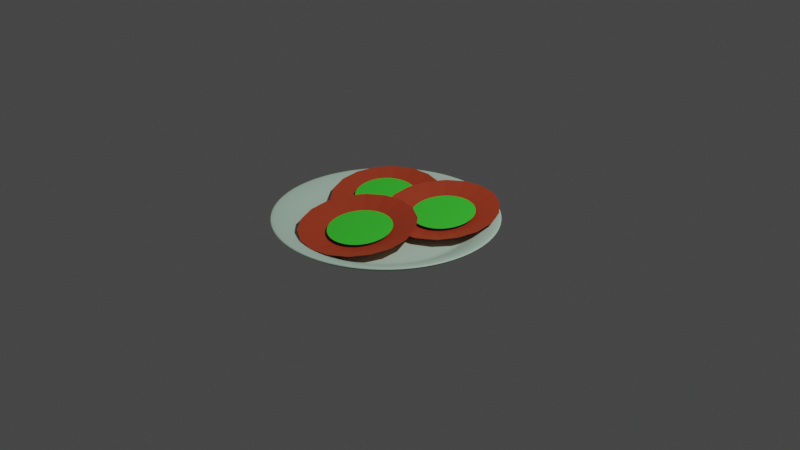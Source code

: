 # Source: KUE_APE.blend  (saved by Blender 2.92.15; exported with 4.5.12 LTS)
import bpy
from mathutils import Matrix  # noqa: F401  (used for matrix-valued properties, if any)

bpy.ops.wm.read_factory_settings(use_empty=True)
scene = bpy.context.scene
scene.name = 'Scene'

# ---- collections
col_collection = bpy.data.collections.new('Collection'); scene.collection.children.link(col_collection)

# ---- materials (node trees are filled in below, after node groups)
mat_material_003 = bpy.data.materials.new('Material.003')
mat_material_003.use_transparent_shadow = False
mat_material_001 = bpy.data.materials.new('Material.001')
mat_material_001.use_transparent_shadow = False
mat_material_002 = bpy.data.materials.new('Material.002')
mat_material_002.use_transparent_shadow = False

# ---- material node trees
mat_material_003.use_nodes = True; mat_material_003.node_tree.nodes.clear()
_N = mat_material_003.node_tree.nodes; _L = mat_material_003.node_tree.links
n0 = _N.new('ShaderNodeBsdfPrincipled'); n0.name = 'Principled BSDF'; n0.location = (10, 300)
n0.distribution = 'GGX'
n0.subsurface_method = 'BURLEY'
n0.inputs[0].default_value = (0.5712, 0.8, 0.6541, 1.0)
n0.inputs[3].default_value = 1.45
n0.inputs[27].default_value = (0.0, 0.0, 0.0, 1.0)
n0.inputs[28].default_value = 1.0
n1 = _N.new('ShaderNodeOutputMaterial'); n1.name = 'Material Output'; n1.location = (300, 300)
_L.new(n0.outputs[0], n1.inputs[0])
n1.is_active_output = True
mat_material_001.use_nodes = True; mat_material_001.node_tree.nodes.clear()
_N = mat_material_001.node_tree.nodes; _L = mat_material_001.node_tree.links
n0 = _N.new('ShaderNodeOutputMaterial'); n0.name = 'Material Output'; n0.location = (300, 300)
n1 = _N.new('ShaderNodeBsdfPrincipled'); n1.name = 'Principled BSDF'; n1.location = (10, 300)
n1.distribution = 'GGX'
n1.subsurface_method = 'BURLEY'
n1.inputs[0].default_value = (0.4817, 0.05662, 0.01914, 1.0)
n1.inputs[3].default_value = 1.45
n1.inputs[27].default_value = (0.0, 0.0, 0.0, 1.0)
n1.inputs[28].default_value = 1.0
_L.new(n1.outputs[0], n0.inputs[0])
n0.is_active_output = True
mat_material_002.use_nodes = True; mat_material_002.node_tree.nodes.clear()
_N = mat_material_002.node_tree.nodes; _L = mat_material_002.node_tree.links
n0 = _N.new('ShaderNodeBsdfPrincipled'); n0.name = 'Principled BSDF'; n0.location = (10, 300)
n0.distribution = 'GGX'
n0.subsurface_method = 'BURLEY'
n0.inputs[0].default_value = (0.05902, 0.8, 0.04352, 1.0)
n0.inputs[3].default_value = 1.45
n0.inputs[27].default_value = (0.0, 0.0, 0.0, 1.0)
n0.inputs[28].default_value = 1.0
n1 = _N.new('ShaderNodeOutputMaterial'); n1.name = 'Material Output'; n1.location = (300, 300)
_L.new(n0.outputs[0], n1.inputs[0])
n1.is_active_output = True

# ---- world
world_world = bpy.data.worlds.new('World'); scene.world = world_world
world_world.use_nodes = True; world_world.node_tree.nodes.clear()
_N = world_world.node_tree.nodes; _L = world_world.node_tree.links
n0 = _N.new('ShaderNodeOutputWorld'); n0.name = 'World Output'; n0.location = (300, 300)
n1 = _N.new('ShaderNodeBackground'); n1.name = 'Background'; n1.location = (10, 300)
n1.inputs[0].default_value = (0.05088, 0.05088, 0.05088, 1.0)
_L.new(n1.outputs[0], n0.inputs[0])
n0.is_active_output = True
world_world.color = (0.05088, 0.05088, 0.05088)
world_world.use_sun_shadow = False
world_world.sun_shadow_jitter_overblur = 0.0

# ---- cameras
cam_camera = bpy.data.cameras.new('Camera')
cam_camera.clip_end = 100.0
cam_camera.ortho_scale = 7.314

# ---- lights
light_light = bpy.data.lights.new('Light', 'POINT')
light_light.transmission_factor = 0.0
light_light.energy = 1000.0
light_light.shadow_soft_size = 0.1
light_light.shadow_maximum_resolution = 0.006
light_light.use_absolute_resolution = True

# ---- meshes
me_cylinder = bpy.data.meshes.new('Cylinder')
me_cylinder.from_pydata([(-1.327e-08, 0.8459, -1.0), (0.0, 1.0, 1.0), (0.2893, 0.7949, -1.0), (0.342, 0.9397, 1.0), (0.5437, 0.648, -1.0), (0.6428, 0.766, 1.0), (0.7326, 0.4229, -1.0), (0.866, 0.5, 1.0), (0.833, 0.1469, -1.0), (0.9848, 0.1736, 1.0), (0.833, -0.1469, -1.0), (0.9848, -0.1736, 1.0), (0.7326, -0.4229, -1.0), (0.866, -0.5, 1.0), (0.5437, -0.648, -1.0), (0.6428, -0.766, 1.0), (0.2893, -0.7949, -1.0), (0.342, -0.9397, 1.0), (1.145e-07, -0.8459, -1.0), (1.51e-07, -1.0, 1.0), (-0.2893, -0.7949, -1.0), (-0.342, -0.9397, 1.0), (-0.5437, -0.648, -1.0), (-0.6428, -0.766, 1.0), (-0.7326, -0.4229, -1.0), (-0.866, -0.5, 1.0), (-0.833, -0.1469, -1.0), (-0.9848, -0.1736, 1.0), (-0.833, 0.1469, -1.0), (-0.9848, 0.1736, 1.0), (-0.7326, 0.4229, -1.0), (-0.866, 0.5, 1.0), (-0.5437, 0.648, -1.0), (-0.6428, 0.766, 1.0), (-0.2893, 0.7949, -1.0), (-0.342, 0.9397, 1.0), (0.342, 0.9397, 2.774), (-1.397e-10, 1.0, 2.774), (0.6428, 0.766, 2.774), (0.866, 0.5, 2.774), (0.9848, 0.1736, 2.774), (0.9848, -0.1736, 2.774), (0.866, -0.5, 2.774), (0.6428, -0.766, 2.774), (0.342, -0.9397, 2.774), (1.509e-07, -1.0, 2.774), (-0.342, -0.9397, 2.774), (-0.6428, -0.766, 2.774), (-0.866, -0.5, 2.774), (-0.9848, -0.1736, 2.774), (-0.9848, 0.1736, 2.774), (-0.866, 0.5, 2.774), (-0.6428, 0.766, 2.774), (-0.342, 0.9397, 2.774), (0.2936, 0.8067, 0.6439), (-1.23e-08, 0.8585, 0.6439), (0.5518, 0.6577, 0.6439), (0.7435, 0.4293, 0.6439), (0.8455, 0.1491, 0.6439), (0.8455, -0.1491, 0.6439), (0.7435, -0.4293, 0.6439), (0.5518, -0.6577, 0.6439), (0.2936, -0.8067, 0.6439), (1.173e-07, -0.8585, 0.6439), (-0.2936, -0.8067, 0.6439), (-0.5518, -0.6577, 0.6439), (-0.7435, -0.4293, 0.6439), (-0.8455, -0.1491, 0.6439), (-0.8455, 0.1491, 0.6439), (-0.7435, 0.4293, 0.6439), (-0.5518, 0.6577, 0.6439), (-0.2936, 0.8067, 0.6439), (0.4052, 1.113, 3.362), (1.613e-08, 1.185, 3.362), (0.7615, 0.9076, 3.362), (1.026, 0.5924, 3.362), (1.167, 0.2057, 3.362), (1.167, -0.2057, 3.362), (1.026, -0.5924, 3.362), (0.7615, -0.9076, 3.362), (0.4052, -1.113, 3.362), (1.95e-07, -1.185, 3.362), (-0.4052, -1.113, 3.362), (-0.7615, -0.9076, 3.362), (-1.026, -0.5924, 3.362), (-1.167, -0.2057, 3.362), (-1.167, 0.2057, 3.362), (-1.026, 0.5924, 3.362), (-0.7616, 0.9076, 3.362), (-0.4052, 1.113, 3.362), (0.4052, 1.113, 4.296), (1.597e-08, 1.185, 4.296), (0.7615, 0.9076, 4.296), (1.026, 0.5924, 4.296), (1.167, 0.2057, 4.296), (1.167, -0.2057, 4.296), (1.026, -0.5924, 4.296), (0.7615, -0.9076, 4.296), (0.4052, -1.113, 4.296), (1.949e-07, -1.185, 4.296), (-0.4052, -1.113, 4.296), (-0.7615, -0.9076, 4.296), (-1.026, -0.5924, 4.296), (-1.167, -0.2057, 4.296), (-1.167, 0.2057, 4.296), (-1.026, 0.5924, 4.296), (-0.7616, 0.9076, 4.296), (-0.4052, 1.113, 4.296), (-2.005e-08, 0.7073, -1.0), (0.2419, 0.6646, -1.0), (0.4546, 0.5418, -1.0), (0.6125, 0.3536, -1.0), (0.6965, 0.1228, -1.0), (0.6965, -0.1228, -1.0), (0.6125, -0.3536, -1.0), (0.4546, -0.5418, -1.0), (0.2419, -0.6646, -1.0), (8.675e-08, -0.7073, -1.0), (-0.2419, -0.6646, -1.0), (-0.4546, -0.5418, -1.0), (-0.6125, -0.3536, -1.0), (-0.6965, -0.1228, -1.0), (-0.6965, 0.1228, -1.0), (-0.6125, 0.3536, -1.0), (-0.4546, 0.5418, -1.0), (-0.2419, 0.6646, -1.0), (0.2649, 0.7278, 0.6439), (-1.855e-08, 0.7745, 0.6439), (0.4979, 0.5933, 0.6439), (0.6708, 0.3873, 0.6439), (0.7628, 0.1345, 0.6439), (0.7628, -0.1345, 0.6439), (0.6708, -0.3873, 0.6439), (0.4979, -0.5933, 0.6439), (0.2649, -0.7278, 0.6439), (9.841e-08, -0.7745, 0.6439), (-0.2649, -0.7278, 0.6439), (-0.4979, -0.5933, 0.6439), (-0.6708, -0.3873, 0.6439), (-0.7628, -0.1345, 0.6439), (-0.7628, 0.1345, 0.6439), (-0.6708, 0.3873, 0.6439), (-0.4979, 0.5933, 0.6439), (-0.2649, 0.7278, 0.6439)], [], [(0, 1, 3, 2), (2, 3, 5, 4), (4, 5, 7, 6), (6, 7, 9, 8), (8, 9, 11, 10), (10, 11, 13, 12), (12, 13, 15, 14), (14, 15, 17, 16), (16, 17, 19, 18), (18, 19, 21, 20), (20, 21, 23, 22), (22, 23, 25, 24), (24, 25, 27, 26), (26, 27, 29, 28), (28, 29, 31, 30), (30, 31, 33, 32), (11, 9, 76, 77), (32, 33, 35, 34), (34, 35, 1, 0), (4, 6, 111, 110), (42, 41, 59, 60), (37, 36, 90, 91), (49, 50, 104, 103), (1, 35, 89, 73), (19, 17, 80, 81), (48, 49, 103, 102), (47, 48, 102, 101), (27, 25, 84, 85), (9, 7, 75, 76), (46, 47, 101, 100), (35, 33, 88, 89), (17, 15, 79, 80), (45, 46, 100, 99), (44, 45, 99, 98), (25, 23, 83, 84), (7, 5, 74, 75), (43, 44, 98, 97), (33, 31, 87, 88), (61, 60, 132, 133), (50, 49, 67, 68), (43, 42, 60, 61), (51, 50, 68, 69), (44, 43, 61, 62), (36, 37, 55, 54), (52, 51, 69, 70), (45, 44, 62, 63), (38, 36, 54, 56), (53, 52, 70, 71), (46, 45, 63, 64), (39, 38, 56, 57), (37, 53, 71, 55), (47, 46, 64, 65), (40, 39, 57, 58), (48, 47, 65, 66), (41, 40, 58, 59), (49, 48, 66, 67), (87, 86, 104, 105), (75, 74, 92, 93), (80, 79, 97, 98), (72, 73, 91, 90), (85, 84, 102, 103), (73, 89, 107, 91), (78, 77, 95, 96), (83, 82, 100, 101), (88, 87, 105, 106), (76, 75, 93, 94), (81, 80, 98, 99), (86, 85, 103, 104), (74, 72, 90, 92), (79, 78, 96, 97), (84, 83, 101, 102), (89, 88, 106, 107), (77, 76, 94, 95), (82, 81, 99, 100), (29, 27, 85, 86), (50, 51, 105, 104), (3, 1, 73, 72), (36, 38, 92, 90), (51, 52, 106, 105), (21, 19, 81, 82), (38, 39, 93, 92), (52, 53, 107, 106), (39, 40, 94, 93), (13, 11, 77, 78), (31, 29, 86, 87), (53, 37, 91, 107), (40, 41, 95, 94), (5, 3, 72, 74), (23, 21, 82, 83), (41, 42, 96, 95), (42, 43, 97, 96), (15, 13, 78, 79), (108, 109, 110, 111, 112, 113, 114, 115, 116, 117, 118, 119, 120, 121, 122, 123, 124, 125), (14, 16, 116, 115), (0, 2, 109, 108), (24, 26, 121, 120), (34, 0, 108, 125), (10, 12, 114, 113), (20, 22, 119, 118), (30, 32, 124, 123), (6, 8, 112, 111), (16, 18, 117, 116), (26, 28, 122, 121), (2, 4, 110, 109), (12, 14, 115, 114), (22, 24, 120, 119), (32, 34, 125, 124), (8, 10, 113, 112), (18, 20, 118, 117), (28, 30, 123, 122), (126, 127, 143, 142, 141, 140, 139, 138, 137, 136, 135, 134, 133, 132, 131, 130, 129, 128), (69, 68, 140, 141), (62, 61, 133, 134), (54, 55, 127, 126), (70, 69, 141, 142), (63, 62, 134, 135), (56, 54, 126, 128), (71, 70, 142, 143), (64, 63, 135, 136), (57, 56, 128, 129), (55, 71, 143, 127), (65, 64, 136, 137), (58, 57, 129, 130), (66, 65, 137, 138), (59, 58, 130, 131), (67, 66, 138, 139), (60, 59, 131, 132), (68, 67, 139, 140)])
_uv = me_cylinder.uv_layers.new(name='UVMap')
_uv.uv.foreach_set('vector', [1.0, 0.5, 1.0, 1.0, 0.9444, 1.0, 0.9444, 0.5, 0.9444, 0.5, 0.9444, 1.0, 0.8889, 1.0, 0.8889, 0.5, 0.8889, 0.5, 0.8889, 1.0, 0.8333, 1.0, 0.8333, 0.5, 0.8333, 0.5, 0.8333, 1.0, 0.7778, 1.0, 0.7778, 0.5, 0.7778, 0.5, 0.7778, 1.0, 0.7222, 1.0, 0.7222, 0.5, 0.7222, 0.5, 0.7222, 1.0, 0.6667, 1.0, 0.6667, 0.5, 0.6667, 0.5, 0.6667, 1.0, 0.6111, 1.0, 0.6111, 0.5, 0.6111, 0.5, 0.6111, 1.0, 0.5556, 1.0, 0.5556, 0.5, 0.5556, 0.5, 0.5556, 1.0, 0.5, 1.0, 0.5, 0.5, 0.5, 0.5, 0.5, 1.0, 0.4444, 1.0, 0.4444, 0.5, 0.4444, 0.5, 0.4444, 1.0, 0.3889, 1.0, 0.3889, 0.5, 0.3889, 0.5, 0.3889, 1.0, 0.3333, 1.0, 0.3333, 0.5, 0.3333, 0.5, 0.3333, 1.0, 0.2778, 1.0, 0.2778, 0.5, 0.2778, 0.5, 0.2778, 1.0, 0.2222, 1.0, 0.2222, 0.5, 0.2222, 0.5, 0.2222, 1.0, 0.1667, 1.0, 0.1667, 0.5, 0.1667, 0.5, 0.1667, 1.0, 0.1111, 1.0, 0.1111, 0.5, 0.7222, 1.0, 0.7778, 1.0, 0.7778, 1.0, 0.7222, 1.0, 0.1111, 0.5, 0.1111, 1.0, 0.05556, 1.0, 0.05556, 0.5, 0.05556, 0.5, 0.05556, 1.0, -1.863e-07, 1.0, -1.863e-07, 0.5, 0.8889, 0.5, 0.8333, 0.5, 0.8333, 0.5, 0.8889, 0.5, 0.6667, 1.0, 0.7222, 1.0, 0.7222, 1.0, 0.6667, 1.0, 1.0, 1.0, 0.9444, 1.0, 0.9444, 1.0, 1.0, 1.0, 0.2778, 1.0, 0.2222, 1.0, 0.2222, 1.0, 0.2778, 1.0, -1.863e-07, 1.0, 0.05556, 1.0, 0.05556, 1.0, -1.863e-07, 1.0, 0.5, 1.0, 0.5556, 1.0, 0.5556, 1.0, 0.5, 1.0, 0.3333, 1.0, 0.2778, 1.0, 0.2778, 1.0, 0.3333, 1.0, 0.3889, 1.0, 0.3333, 1.0, 0.3333, 1.0, 0.3889, 1.0, 0.2778, 1.0, 0.3333, 1.0, 0.3333, 1.0, 0.2778, 1.0, 0.7778, 1.0, 0.8333, 1.0, 0.8333, 1.0, 0.7778, 1.0, 0.4444, 1.0, 0.3889, 1.0, 0.3889, 1.0, 0.4444, 1.0, 0.05556, 1.0, 0.1111, 1.0, 0.1111, 1.0, 0.05556, 1.0, 0.5556, 1.0, 0.6111, 1.0, 0.6111, 1.0, 0.5556, 1.0, 0.5, 1.0, 0.4444, 1.0, 0.4444, 1.0, 0.5, 1.0, 0.5556, 1.0, 0.5, 1.0, 0.5, 1.0, 0.5556, 1.0, 0.3333, 1.0, 0.3889, 1.0, 0.3889, 1.0, 0.3333, 1.0, 0.8333, 1.0, 0.8889, 1.0, 0.8889, 1.0, 0.8333, 1.0, 0.6111, 1.0, 0.5556, 1.0, 0.5556, 1.0, 0.6111, 1.0, 0.1111, 1.0, 0.1667, 1.0, 0.1667, 1.0, 0.1111, 1.0, 0.6111, 1.0, 0.6667, 1.0, 0.6667, 1.0, 0.6111, 1.0, 0.2222, 1.0, 0.2778, 1.0, 0.2778, 1.0, 0.2222, 1.0, 0.6111, 1.0, 0.6667, 1.0, 0.6667, 1.0, 0.6111, 1.0, 0.1667, 1.0, 0.2222, 1.0, 0.2222, 1.0, 0.1667, 1.0, 0.5556, 1.0, 0.6111, 1.0, 0.6111, 1.0, 0.5556, 1.0, 0.9444, 1.0, 1.0, 1.0, 1.0, 1.0, 0.9444, 1.0, 0.1111, 1.0, 0.1667, 1.0, 0.1667, 1.0, 0.1111, 1.0, 0.5, 1.0, 0.5556, 1.0, 0.5556, 1.0, 0.5, 1.0, 0.8889, 1.0, 0.9444, 1.0, 0.9444, 1.0, 0.8889, 1.0, 0.05556, 1.0, 0.1111, 1.0, 0.1111, 1.0, 0.05556, 1.0, 0.4444, 1.0, 0.5, 1.0, 0.5, 1.0, 0.4444, 1.0, 0.8333, 1.0, 0.8889, 1.0, 0.8889, 1.0, 0.8333, 1.0, -1.863e-07, 1.0, 0.05556, 1.0, 0.05556, 1.0, -1.863e-07, 1.0, 0.3889, 1.0, 0.4444, 1.0, 0.4444, 1.0, 0.3889, 1.0, 0.7778, 1.0, 0.8333, 1.0, 0.8333, 1.0, 0.7778, 1.0, 0.3333, 1.0, 0.3889, 1.0, 0.3889, 1.0, 0.3333, 1.0, 0.7222, 1.0, 0.7778, 1.0, 0.7778, 1.0, 0.7222, 1.0, 0.2778, 1.0, 0.3333, 1.0, 0.3333, 1.0, 0.2778, 1.0, 0.1667, 1.0, 0.2222, 1.0, 0.2222, 1.0, 0.1667, 1.0, 0.8333, 1.0, 0.8889, 1.0, 0.8889, 1.0, 0.8333, 1.0, 0.5556, 1.0, 0.6111, 1.0, 0.6111, 1.0, 0.5556, 1.0, 0.9444, 1.0, 1.0, 1.0, 1.0, 1.0, 0.9444, 1.0, 0.2778, 1.0, 0.3333, 1.0, 0.3333, 1.0, 0.2778, 1.0, -1.863e-07, 1.0, 0.05556, 1.0, 0.05556, 1.0, -1.863e-07, 1.0, 0.6667, 1.0, 0.7222, 1.0, 0.7222, 1.0, 0.6667, 1.0, 0.3889, 1.0, 0.4444, 1.0, 0.4444, 1.0, 0.3889, 1.0, 0.1111, 1.0, 0.1667, 1.0, 0.1667, 1.0, 0.1111, 1.0, 0.7778, 1.0, 0.8333, 1.0, 0.8333, 1.0, 0.7778, 1.0, 0.5, 1.0, 0.5556, 1.0, 0.5556, 1.0, 0.5, 1.0, 0.2222, 1.0, 0.2778, 1.0, 0.2778, 1.0, 0.2222, 1.0, 0.8889, 1.0, 0.9444, 1.0, 0.9444, 1.0, 0.8889, 1.0, 0.6111, 1.0, 0.6667, 1.0, 0.6667, 1.0, 0.6111, 1.0, 0.3333, 1.0, 0.3889, 1.0, 0.3889, 1.0, 0.3333, 1.0, 0.05556, 1.0, 0.1111, 1.0, 0.1111, 1.0, 0.05556, 1.0, 0.7222, 1.0, 0.7778, 1.0, 0.7778, 1.0, 0.7222, 1.0, 0.4444, 1.0, 0.5, 1.0, 0.5, 1.0, 0.4444, 1.0, 0.2222, 1.0, 0.2778, 1.0, 0.2778, 1.0, 0.2222, 1.0, 0.2222, 1.0, 0.1667, 1.0, 0.1667, 1.0, 0.2222, 1.0, 0.9444, 1.0, 1.0, 1.0, 1.0, 1.0, 0.9444, 1.0, 0.9444, 1.0, 0.8889, 1.0, 0.8889, 1.0, 0.9444, 1.0, 0.1667, 1.0, 0.1111, 1.0, 0.1111, 1.0, 0.1667, 1.0, 0.4444, 1.0, 0.5, 1.0, 0.5, 1.0, 0.4444, 1.0, 0.8889, 1.0, 0.8333, 1.0, 0.8333, 1.0, 0.8889, 1.0, 0.1111, 1.0, 0.05556, 1.0, 0.05556, 1.0, 0.1111, 1.0, 0.8333, 1.0, 0.7778, 1.0, 0.7778, 1.0, 0.8333, 1.0, 0.6667, 1.0, 0.7222, 1.0, 0.7222, 1.0, 0.6667, 1.0, 0.1667, 1.0, 0.2222, 1.0, 0.2222, 1.0, 0.1667, 1.0, 0.05556, 1.0, -1.863e-07, 1.0, -1.863e-07, 1.0, 0.05556, 1.0, 0.7778, 1.0, 0.7222, 1.0, 0.7222, 1.0, 0.7778, 1.0, 0.8889, 1.0, 0.9444, 1.0, 0.9444, 1.0, 0.8889, 1.0, 0.3889, 1.0, 0.4444, 1.0, 0.4444, 1.0, 0.3889, 1.0, 0.7222, 1.0, 0.6667, 1.0, 0.6667, 1.0, 0.7222, 1.0, 0.6667, 1.0, 0.6111, 1.0, 0.6111, 1.0, 0.6667, 1.0, 0.6111, 1.0, 0.6667, 1.0, 0.6667, 1.0, 0.6111, 1.0, 0.75, 0.49, 0.8321, 0.4755, 0.9043, 0.4339, 0.9578, 0.37, 0.9864, 0.2917, 0.9864, 0.2083, 0.9578, 0.13, 0.9043, 0.06615, 0.8321, 0.02447, 0.75, 0.01, 0.6679, 0.02447, 0.5957, 0.06615, 0.5422, 0.13, 0.5136, 0.2083, 0.5136, 0.2917, 0.5422, 0.37, 0.5957, 0.4339, 0.6679, 0.4755, 0.6111, 0.5, 0.5556, 0.5, 0.5556, 0.5, 0.6111, 0.5, 1.0, 0.5, 0.9444, 0.5, 0.9444, 0.5, 1.0, 0.5, 0.3333, 0.5, 0.2778, 0.5, 0.2778, 0.5, 0.3333, 0.5, 0.05556, 0.5, -1.863e-07, 0.5, -1.863e-07, 0.5, 0.05556, 0.5, 0.7222, 0.5, 0.6667, 0.5, 0.6667, 0.5, 0.7222, 0.5, 0.4444, 0.5, 0.3889, 0.5, 0.3889, 0.5, 0.4444, 0.5, 0.1667, 0.5, 0.1111, 0.5, 0.1111, 0.5, 0.1667, 0.5, 0.8333, 0.5, 0.7778, 0.5, 0.7778, 0.5, 0.8333, 0.5, 0.5556, 0.5, 0.5, 0.5, 0.5, 0.5, 0.5556, 0.5, 0.2778, 0.5, 0.2222, 0.5, 0.2222, 0.5, 0.2778, 0.5, 0.9444, 0.5, 0.8889, 0.5, 0.8889, 0.5, 0.9444, 0.5, 0.6667, 0.5, 0.6111, 0.5, 0.6111, 0.5, 0.6667, 0.5, 0.3889, 0.5, 0.3333, 0.5, 0.3333, 0.5, 0.3889, 0.5, 0.1111, 0.5, 0.05556, 0.5, 0.05556, 0.5, 0.1111, 0.5, 0.7778, 0.5, 0.7222, 0.5, 0.7222, 0.5, 0.7778, 0.5, 0.5, 0.5, 0.4444, 0.5, 0.4444, 0.5, 0.5, 0.5, 0.2222, 0.5, 0.1667, 0.5, 0.1667, 0.5, 0.2222, 0.5, 0.3321, 0.4755, 0.25, 0.49, 0.1679, 0.4755, 0.09573, 0.4339, 0.04215, 0.37, 0.01365, 0.2917, 0.01365, 0.2083, 0.04215, 0.13, 0.09573, 0.06615, 0.1679, 0.02447, 0.25, 0.01, 0.3321, 0.02447, 0.4043, 0.06615, 0.4578, 0.13, 0.4864, 0.2083, 0.4864, 0.2917, 0.4578, 0.37, 0.4043, 0.4339, 0.1667, 1.0, 0.2222, 1.0, 0.2222, 1.0, 0.1667, 1.0, 0.5556, 1.0, 0.6111, 1.0, 0.6111, 1.0, 0.5556, 1.0, 0.9444, 1.0, 1.0, 1.0, 1.0, 1.0, 0.9444, 1.0, 0.1111, 1.0, 0.1667, 1.0, 0.1667, 1.0, 0.1111, 1.0, 0.5, 1.0, 0.5556, 1.0, 0.5556, 1.0, 0.5, 1.0, 0.8889, 1.0, 0.9444, 1.0, 0.9444, 1.0, 0.8889, 1.0, 0.05556, 1.0, 0.1111, 1.0, 0.1111, 1.0, 0.05556, 1.0, 0.4444, 1.0, 0.5, 1.0, 0.5, 1.0, 0.4444, 1.0, 0.8333, 1.0, 0.8889, 1.0, 0.8889, 1.0, 0.8333, 1.0, -1.863e-07, 1.0, 0.05556, 1.0, 0.05556, 1.0, -1.863e-07, 1.0, 0.3889, 1.0, 0.4444, 1.0, 0.4444, 1.0, 0.3889, 1.0, 0.7778, 1.0, 0.8333, 1.0, 0.8333, 1.0, 0.7778, 1.0, 0.3333, 1.0, 0.3889, 1.0, 0.3889, 1.0, 0.3333, 1.0, 0.7222, 1.0, 0.7778, 1.0, 0.7778, 1.0, 0.7222, 1.0, 0.2778, 1.0, 0.3333, 1.0, 0.3333, 1.0, 0.2778, 1.0, 0.6667, 1.0, 0.7222, 1.0, 0.7222, 1.0, 0.6667, 1.0, 0.2222, 1.0, 0.2778, 1.0, 0.2778, 1.0, 0.2222, 1.0])
me_cylinder.materials.append(mat_material_003)
me_cylinder.use_remesh_fix_poles = True
me_cylinder.use_remesh_preserve_attributes = False
me_cylinder.use_mirror_vertex_groups = False
me_cylinder.update()
me_cylinder_001 = bpy.data.meshes.new('Cylinder.001')
me_cylinder_001.from_pydata([(-5.266e-09, 0.7276, -0.6466), (-5.266e-09, 0.7276, 0.6466), (0.2211, 0.6886, -0.6466), (0.2211, 0.6886, 0.6466), (0.4156, 0.5763, -0.6466), (0.4156, 0.5763, 0.6466), (0.56, 0.4043, -0.6466), (0.56, 0.4043, 0.6466), (0.6368, 0.1933, -0.6466), (0.6368, 0.1933, 0.6466), (0.6368, -0.0313, -0.6466), (0.6368, -0.0313, 0.6466), (0.56, -0.2423, -0.6466), (0.56, -0.2423, 0.6466), (0.4156, -0.4143, -0.6466), (0.4156, -0.4143, 0.6466), (0.2211, -0.5266, -0.6466), (0.2211, -0.5266, 0.6466), (9.237e-08, -0.5656, -0.6466), (9.237e-08, -0.5656, 0.6466), (-0.2211, -0.5266, -0.6466), (-0.2211, -0.5266, 0.6466), (-0.4156, -0.4143, -0.6466), (-0.4156, -0.4143, 0.6466), (-0.56, -0.2423, -0.6466), (-0.56, -0.2423, 0.6466), (-0.6368, -0.0313, -0.6466), (-0.6368, -0.0313, 0.6466), (-0.6368, 0.1933, -0.6466), (-0.6368, 0.1933, 0.6466), (-0.56, 0.4043, -0.6466), (-0.56, 0.4043, 0.6466), (-0.4156, 0.5763, -0.6466), (-0.4156, 0.5763, 0.6466), (-0.2211, 0.6886, -0.6466), (-0.2211, 0.6886, 0.6466), (4.242e-08, 1.295, 3.074), (0.4152, 1.222, 3.074), (0.4152, 1.222, 3.236), (4.242e-08, 1.295, 3.236), (0.7804, 1.011, 3.074), (0.7804, 1.011, 3.236), (1.051, 0.688, 3.074), (1.051, 0.688, 3.236), (1.196, 0.2918, 3.074), (1.196, 0.2918, 3.236), (1.196, -0.1298, 3.074), (1.196, -0.1298, 3.236), (1.051, -0.526, 3.074), (1.051, -0.526, 3.236), (0.7804, -0.849, 3.074), (0.7804, -0.849, 3.236), (0.4152, -1.06, 3.074), (0.4152, -1.06, 3.236), (2.257e-07, -1.133, 3.074), (2.257e-07, -1.133, 3.236), (-0.4152, -1.06, 3.074), (-0.4152, -1.06, 3.236), (-0.7804, -0.849, 3.074), (-0.7804, -0.849, 3.236), (-1.051, -0.526, 3.074), (-1.051, -0.526, 3.236), (-1.196, -0.1298, 3.074), (-1.196, -0.1298, 3.236), (-1.196, 0.2918, 3.074), (-1.196, 0.2918, 3.236), (-1.051, 0.688, 3.074), (-1.051, 0.688, 3.236), (-0.7804, 1.011, 3.074), (-0.7804, 1.011, 3.236), (-0.4152, 1.222, 3.074), (-0.4152, 1.222, 3.236), (0.1911, 0.606, 0.6466), (-1.265e-08, 0.6397, 0.6466), (0.3592, 0.509, 0.6466), (0.4839, 0.3604, 0.6466), (0.5503, 0.178, 0.6466), (0.5503, -0.01605, 0.6466), (0.4839, -0.1984, 0.6466), (0.3592, -0.347, 0.6466), (0.1911, -0.4441, 0.6466), (7.172e-08, -0.4778, 0.6466), (-0.1911, -0.4441, 0.6466), (-0.3592, -0.347, 0.6466), (-0.4839, -0.1984, 0.6466), (-0.5503, -0.01605, 0.6466), (-0.5503, 0.178, 0.6466), (-0.4839, 0.3604, 0.6466), (-0.3592, 0.509, 0.6466), (-0.1911, 0.606, 0.6466)], [], [(35, 1, 39, 71), (17, 19, 55, 53), (0, 34, 70, 36), (18, 16, 52, 54), (25, 27, 63, 61), (7, 9, 45, 43), (26, 24, 60, 62), (8, 6, 42, 44), (33, 35, 71, 69), (15, 17, 53, 51), (34, 32, 68, 70), (16, 14, 50, 52), (23, 25, 61, 59), (5, 7, 43, 41), (24, 22, 58, 60), (6, 4, 40, 42), (11, 9, 76, 77), (31, 33, 69, 67), (13, 15, 51, 49), (0, 2, 4, 6, 8, 10, 12, 14, 16, 18, 20, 22, 24, 26, 28, 30, 32, 34), (36, 39, 38, 37), (37, 38, 41, 40), (40, 41, 43, 42), (42, 43, 45, 44), (44, 45, 47, 46), (46, 47, 49, 48), (48, 49, 51, 50), (50, 51, 53, 52), (52, 53, 55, 54), (54, 55, 57, 56), (56, 57, 59, 58), (58, 59, 61, 60), (60, 61, 63, 62), (62, 63, 65, 64), (64, 65, 67, 66), (66, 67, 69, 68), (68, 69, 71, 70), (70, 71, 39, 36), (10, 8, 44, 46), (28, 26, 62, 64), (2, 0, 36, 37), (9, 11, 47, 45), (27, 29, 65, 63), (1, 3, 38, 39), (20, 18, 54, 56), (19, 21, 57, 55), (12, 10, 46, 48), (30, 28, 64, 66), (11, 13, 49, 47), (29, 31, 67, 65), (4, 2, 37, 40), (22, 20, 56, 58), (3, 5, 41, 38), (21, 23, 59, 57), (14, 12, 48, 50), (32, 30, 66, 68), (72, 73, 89, 88, 87, 86, 85, 84, 83, 82, 81, 80, 79, 78, 77, 76, 75, 74), (21, 19, 81, 82), (31, 29, 86, 87), (7, 5, 74, 75), (17, 15, 79, 80), (3, 1, 73, 72), (27, 25, 84, 85), (1, 35, 89, 73), (13, 11, 77, 78), (23, 21, 82, 83), (33, 31, 87, 88), (9, 7, 75, 76), (19, 17, 80, 81), (29, 27, 85, 86), (5, 3, 72, 74), (15, 13, 78, 79), (25, 23, 83, 84), (35, 33, 88, 89)])
_uv = me_cylinder_001.uv_layers.new(name='UVMap')
_uv.uv.foreach_set('vector', [0.1679, 0.4755, 0.25, 0.49, 0.25, 0.49, 0.1679, 0.4755, 0.3321, 0.02447, 0.25, 0.01, 0.25, 0.01, 0.3321, 0.02447, 0.75, 0.49, 0.6679, 0.4755, 0.6679, 0.4755, 0.75, 0.49, 0.75, 0.01, 0.8321, 0.02447, 0.8321, 0.02447, 0.75, 0.01, 0.04215, 0.13, 0.01365, 0.2083, 0.01365, 0.2083, 0.04215, 0.13, 0.4578, 0.37, 0.4864, 0.2917, 0.4864, 0.2917, 0.4578, 0.37, 0.5136, 0.2083, 0.5422, 0.13, 0.5422, 0.13, 0.5136, 0.2083, 0.9864, 0.2917, 0.9578, 0.37, 0.9578, 0.37, 0.9864, 0.2917, 0.09573, 0.4339, 0.1679, 0.4755, 0.1679, 0.4755, 0.09573, 0.4339, 0.4043, 0.06615, 0.3321, 0.02447, 0.3321, 0.02447, 0.4043, 0.06615, 0.6679, 0.4755, 0.5957, 0.4339, 0.5957, 0.4339, 0.6679, 0.4755, 0.8321, 0.02447, 0.9043, 0.06615, 0.9043, 0.06615, 0.8321, 0.02447, 0.09573, 0.06615, 0.04215, 0.13, 0.04215, 0.13, 0.09573, 0.06615, 0.4043, 0.4339, 0.4578, 0.37, 0.4578, 0.37, 0.4043, 0.4339, 0.5422, 0.13, 0.5957, 0.06615, 0.5957, 0.06615, 0.5422, 0.13, 0.9578, 0.37, 0.9043, 0.4339, 0.9043, 0.4339, 0.9578, 0.37, 0.4864, 0.2083, 0.4864, 0.2917, 0.4864, 0.2917, 0.4864, 0.2083, 0.04215, 0.37, 0.09573, 0.4339, 0.09573, 0.4339, 0.04215, 0.37, 0.4578, 0.13, 0.4043, 0.06615, 0.4043, 0.06615, 0.4578, 0.13, 0.75, 0.49, 0.8321, 0.4755, 0.9043, 0.4339, 0.9578, 0.37, 0.9864, 0.2917, 0.9864, 0.2083, 0.9578, 0.13, 0.9043, 0.06615, 0.8321, 0.02447, 0.75, 0.01, 0.6679, 0.02447, 0.5957, 0.06615, 0.5422, 0.13, 0.5136, 0.2083, 0.5136, 0.2917, 0.5422, 0.37, 0.5957, 0.4339, 0.6679, 0.4755, 1.0, 0.5, 1.0, 1.0, 0.9444, 1.0, 0.9444, 0.5, 0.9444, 0.5, 0.9444, 1.0, 0.8889, 1.0, 0.8889, 0.5, 0.8889, 0.5, 0.8889, 1.0, 0.8333, 1.0, 0.8333, 0.5, 0.8333, 0.5, 0.8333, 1.0, 0.7778, 1.0, 0.7778, 0.5, 0.7778, 0.5, 0.7778, 1.0, 0.7222, 1.0, 0.7222, 0.5, 0.7222, 0.5, 0.7222, 1.0, 0.6667, 1.0, 0.6667, 0.5, 0.6667, 0.5, 0.6667, 1.0, 0.6111, 1.0, 0.6111, 0.5, 0.6111, 0.5, 0.6111, 1.0, 0.5556, 1.0, 0.5556, 0.5, 0.5556, 0.5, 0.5556, 1.0, 0.5, 1.0, 0.5, 0.5, 0.5, 0.5, 0.5, 1.0, 0.4444, 1.0, 0.4444, 0.5, 0.4444, 0.5, 0.4444, 1.0, 0.3889, 1.0, 0.3889, 0.5, 0.3889, 0.5, 0.3889, 1.0, 0.3333, 1.0, 0.3333, 0.5, 0.3333, 0.5, 0.3333, 1.0, 0.2778, 1.0, 0.2778, 0.5, 0.2778, 0.5, 0.2778, 1.0, 0.2222, 1.0, 0.2222, 0.5, 0.2222, 0.5, 0.2222, 1.0, 0.1667, 1.0, 0.1667, 0.5, 0.1667, 0.5, 0.1667, 1.0, 0.1111, 1.0, 0.1111, 0.5, 0.1111, 0.5, 0.1111, 1.0, 0.05556, 1.0, 0.05556, 0.5, 0.05556, 0.5, 0.05556, 1.0, -1.863e-07, 1.0, -1.863e-07, 0.5, 0.9864, 0.2083, 0.9864, 0.2917, 0.9864, 0.2917, 0.9864, 0.2083, 0.5136, 0.2917, 0.5136, 0.2083, 0.5136, 0.2083, 0.5136, 0.2917, 0.8321, 0.4755, 0.75, 0.49, 0.75, 0.49, 0.8321, 0.4755, 0.4864, 0.2917, 0.4864, 0.2083, 0.4864, 0.2083, 0.4864, 0.2917, 0.01365, 0.2083, 0.01365, 0.2917, 0.01365, 0.2917, 0.01365, 0.2083, 0.25, 0.49, 0.3321, 0.4755, 0.3321, 0.4755, 0.25, 0.49, 0.6679, 0.02447, 0.75, 0.01, 0.75, 0.01, 0.6679, 0.02447, 0.25, 0.01, 0.1679, 0.02447, 0.1679, 0.02447, 0.25, 0.01, 0.9578, 0.13, 0.9864, 0.2083, 0.9864, 0.2083, 0.9578, 0.13, 0.5422, 0.37, 0.5136, 0.2917, 0.5136, 0.2917, 0.5422, 0.37, 0.4864, 0.2083, 0.4578, 0.13, 0.4578, 0.13, 0.4864, 0.2083, 0.01365, 0.2917, 0.04215, 0.37, 0.04215, 0.37, 0.01365, 0.2917, 0.9043, 0.4339, 0.8321, 0.4755, 0.8321, 0.4755, 0.9043, 0.4339, 0.5957, 0.06615, 0.6679, 0.02447, 0.6679, 0.02447, 0.5957, 0.06615, 0.3321, 0.4755, 0.4043, 0.4339, 0.4043, 0.4339, 0.3321, 0.4755, 0.1679, 0.02447, 0.09573, 0.06615, 0.09573, 0.06615, 0.1679, 0.02447, 0.9043, 0.06615, 0.9578, 0.13, 0.9578, 0.13, 0.9043, 0.06615, 0.5957, 0.4339, 0.5422, 0.37, 0.5422, 0.37, 0.5957, 0.4339, 0.3321, 0.4755, 0.25, 0.49, 0.1679, 0.4755, 0.09573, 0.4339, 0.04215, 0.37, 0.01365, 0.2917, 0.01365, 0.2083, 0.04215, 0.13, 0.09573, 0.06615, 0.1679, 0.02447, 0.25, 0.01, 0.3321, 0.02447, 0.4043, 0.06615, 0.4578, 0.13, 0.4864, 0.2083, 0.4864, 0.2917, 0.4578, 0.37, 0.4043, 0.4339, 0.1679, 0.02447, 0.25, 0.01, 0.25, 0.01, 0.1679, 0.02447, 0.04215, 0.37, 0.01365, 0.2917, 0.01365, 0.2917, 0.04215, 0.37, 0.4578, 0.37, 0.4043, 0.4339, 0.4043, 0.4339, 0.4578, 0.37, 0.3321, 0.02447, 0.4043, 0.06615, 0.4043, 0.06615, 0.3321, 0.02447, 0.3321, 0.4755, 0.25, 0.49, 0.25, 0.49, 0.3321, 0.4755, 0.01365, 0.2083, 0.04215, 0.13, 0.04215, 0.13, 0.01365, 0.2083, 0.25, 0.49, 0.1679, 0.4755, 0.1679, 0.4755, 0.25, 0.49, 0.4578, 0.13, 0.4864, 0.2083, 0.4864, 0.2083, 0.4578, 0.13, 0.09573, 0.06615, 0.1679, 0.02447, 0.1679, 0.02447, 0.09573, 0.06615, 0.09573, 0.4339, 0.04215, 0.37, 0.04215, 0.37, 0.09573, 0.4339, 0.4864, 0.2917, 0.4578, 0.37, 0.4578, 0.37, 0.4864, 0.2917, 0.25, 0.01, 0.3321, 0.02447, 0.3321, 0.02447, 0.25, 0.01, 0.01365, 0.2917, 0.01365, 0.2083, 0.01365, 0.2083, 0.01365, 0.2917, 0.4043, 0.4339, 0.3321, 0.4755, 0.3321, 0.4755, 0.4043, 0.4339, 0.4043, 0.06615, 0.4578, 0.13, 0.4578, 0.13, 0.4043, 0.06615, 0.04215, 0.13, 0.09573, 0.06615, 0.09573, 0.06615, 0.04215, 0.13, 0.1679, 0.4755, 0.09573, 0.4339, 0.09573, 0.4339, 0.1679, 0.4755])
me_cylinder_001.materials.append(mat_material_001)
me_cylinder_001.use_remesh_fix_poles = True
me_cylinder_001.use_remesh_preserve_attributes = False
me_cylinder_001.use_mirror_vertex_groups = False
me_cylinder_001.update()
me_cylinder_002 = bpy.data.meshes.new('Cylinder.002')
me_cylinder_002.from_pydata([(0.7214, -0.9371, -5.435), (0.5303, -0.9034, -5.435), (0.8894, -1.034, -5.435), (1.014, -1.183, -5.435), (1.081, -1.365, -5.435), (1.081, -1.559, -5.435), (1.014, -1.742, -5.435), (0.8894, -1.89, -5.435), (0.7214, -1.987, -5.435), (0.5303, -2.021, -5.435), (0.3392, -1.987, -5.435), (0.1711, -1.89, -5.435), (0.04639, -1.742, -5.435), (-0.01998, -1.559, -5.435), (-0.01998, -1.365, -5.435), (0.04639, -1.183, -5.435), (0.1711, -1.034, -5.435), (0.3392, -0.9371, -5.435)], [], [(0, 1, 17, 16, 15, 14, 13, 12, 11, 10, 9, 8, 7, 6, 5, 4, 3, 2)])
_uv = me_cylinder_002.uv_layers.new(name='UVMap')
_uv.uv.foreach_set('vector', [0.3321, 0.4755, 0.25, 0.49, 0.1679, 0.4755, 0.09573, 0.4339, 0.04215, 0.37, 0.01365, 0.2917, 0.01365, 0.2083, 0.04215, 0.13, 0.09573, 0.06615, 0.1679, 0.02447, 0.25, 0.01, 0.3321, 0.02447, 0.4043, 0.06615, 0.4578, 0.13, 0.4864, 0.2083, 0.4864, 0.2917, 0.4578, 0.37, 0.4043, 0.4339])
me_cylinder_002.materials.append(mat_material_002)
me_cylinder_002.use_remesh_fix_poles = True
me_cylinder_002.use_remesh_preserve_attributes = False
me_cylinder_002.use_mirror_vertex_groups = False
me_cylinder_002.update()
me_cylinder_004 = bpy.data.meshes.new('Cylinder.004')
me_cylinder_004.from_pydata([(-5.266e-09, 0.7276, -0.6466), (-5.266e-09, 0.7276, 0.6466), (0.2211, 0.6886, -0.6466), (0.2211, 0.6886, 0.6466), (0.4156, 0.5763, -0.6466), (0.4156, 0.5763, 0.6466), (0.56, 0.4043, -0.6466), (0.56, 0.4043, 0.6466), (0.6368, 0.1933, -0.6466), (0.6368, 0.1933, 0.6466), (0.6368, -0.0313, -0.6466), (0.6368, -0.0313, 0.6466), (0.56, -0.2423, -0.6466), (0.56, -0.2423, 0.6466), (0.4156, -0.4143, -0.6466), (0.4156, -0.4143, 0.6466), (0.2211, -0.5266, -0.6466), (0.2211, -0.5266, 0.6466), (9.237e-08, -0.5656, -0.6466), (9.237e-08, -0.5656, 0.6466), (-0.2211, -0.5266, -0.6466), (-0.2211, -0.5266, 0.6466), (-0.4156, -0.4143, -0.6466), (-0.4156, -0.4143, 0.6466), (-0.56, -0.2423, -0.6466), (-0.56, -0.2423, 0.6466), (-0.6368, -0.0313, -0.6466), (-0.6368, -0.0313, 0.6466), (-0.6368, 0.1933, -0.6466), (-0.6368, 0.1933, 0.6466), (-0.56, 0.4043, -0.6466), (-0.56, 0.4043, 0.6466), (-0.4156, 0.5763, -0.6466), (-0.4156, 0.5763, 0.6466), (-0.2211, 0.6886, -0.6466), (-0.2211, 0.6886, 0.6466), (4.242e-08, 1.295, 3.074), (0.4152, 1.222, 3.074), (0.4152, 1.222, 3.236), (4.242e-08, 1.295, 3.236), (0.7804, 1.011, 3.074), (0.7804, 1.011, 3.236), (1.051, 0.688, 3.074), (1.051, 0.688, 3.236), (1.196, 0.2918, 3.074), (1.196, 0.2918, 3.236), (1.196, -0.1298, 3.074), (1.196, -0.1298, 3.236), (1.051, -0.526, 3.074), (1.051, -0.526, 3.236), (0.7804, -0.849, 3.074), (0.7804, -0.849, 3.236), (0.4152, -1.06, 3.074), (0.4152, -1.06, 3.236), (2.257e-07, -1.133, 3.074), (2.257e-07, -1.133, 3.236), (-0.4152, -1.06, 3.074), (-0.4152, -1.06, 3.236), (-0.7804, -0.849, 3.074), (-0.7804, -0.849, 3.236), (-1.051, -0.526, 3.074), (-1.051, -0.526, 3.236), (-1.196, -0.1298, 3.074), (-1.196, -0.1298, 3.236), (-1.196, 0.2918, 3.074), (-1.196, 0.2918, 3.236), (-1.051, 0.688, 3.074), (-1.051, 0.688, 3.236), (-0.7804, 1.011, 3.074), (-0.7804, 1.011, 3.236), (-0.4152, 1.222, 3.074), (-0.4152, 1.222, 3.236), (0.1911, 0.606, 0.6466), (-1.265e-08, 0.6397, 0.6466), (0.3592, 0.509, 0.6466), (0.4839, 0.3604, 0.6466), (0.5503, 0.178, 0.6466), (0.5503, -0.01605, 0.6466), (0.4839, -0.1984, 0.6466), (0.3592, -0.347, 0.6466), (0.1911, -0.4441, 0.6466), (7.172e-08, -0.4778, 0.6466), (-0.1911, -0.4441, 0.6466), (-0.3592, -0.347, 0.6466), (-0.4839, -0.1984, 0.6466), (-0.5503, -0.01605, 0.6466), (-0.5503, 0.178, 0.6466), (-0.4839, 0.3604, 0.6466), (-0.3592, 0.509, 0.6466), (-0.1911, 0.606, 0.6466)], [], [(35, 1, 39, 71), (17, 19, 55, 53), (0, 34, 70, 36), (18, 16, 52, 54), (25, 27, 63, 61), (7, 9, 45, 43), (26, 24, 60, 62), (8, 6, 42, 44), (33, 35, 71, 69), (15, 17, 53, 51), (34, 32, 68, 70), (16, 14, 50, 52), (23, 25, 61, 59), (5, 7, 43, 41), (24, 22, 58, 60), (6, 4, 40, 42), (11, 9, 76, 77), (31, 33, 69, 67), (13, 15, 51, 49), (0, 2, 4, 6, 8, 10, 12, 14, 16, 18, 20, 22, 24, 26, 28, 30, 32, 34), (36, 39, 38, 37), (37, 38, 41, 40), (40, 41, 43, 42), (42, 43, 45, 44), (44, 45, 47, 46), (46, 47, 49, 48), (48, 49, 51, 50), (50, 51, 53, 52), (52, 53, 55, 54), (54, 55, 57, 56), (56, 57, 59, 58), (58, 59, 61, 60), (60, 61, 63, 62), (62, 63, 65, 64), (64, 65, 67, 66), (66, 67, 69, 68), (68, 69, 71, 70), (70, 71, 39, 36), (10, 8, 44, 46), (28, 26, 62, 64), (2, 0, 36, 37), (9, 11, 47, 45), (27, 29, 65, 63), (1, 3, 38, 39), (20, 18, 54, 56), (19, 21, 57, 55), (12, 10, 46, 48), (30, 28, 64, 66), (11, 13, 49, 47), (29, 31, 67, 65), (4, 2, 37, 40), (22, 20, 56, 58), (3, 5, 41, 38), (21, 23, 59, 57), (14, 12, 48, 50), (32, 30, 66, 68), (72, 73, 89, 88, 87, 86, 85, 84, 83, 82, 81, 80, 79, 78, 77, 76, 75, 74), (21, 19, 81, 82), (31, 29, 86, 87), (7, 5, 74, 75), (17, 15, 79, 80), (3, 1, 73, 72), (27, 25, 84, 85), (1, 35, 89, 73), (13, 11, 77, 78), (23, 21, 82, 83), (33, 31, 87, 88), (9, 7, 75, 76), (19, 17, 80, 81), (29, 27, 85, 86), (5, 3, 72, 74), (15, 13, 78, 79), (25, 23, 83, 84), (35, 33, 88, 89)])
_uv = me_cylinder_004.uv_layers.new(name='UVMap')
_uv.uv.foreach_set('vector', [0.1679, 0.4755, 0.25, 0.49, 0.25, 0.49, 0.1679, 0.4755, 0.3321, 0.02447, 0.25, 0.01, 0.25, 0.01, 0.3321, 0.02447, 0.75, 0.49, 0.6679, 0.4755, 0.6679, 0.4755, 0.75, 0.49, 0.75, 0.01, 0.8321, 0.02447, 0.8321, 0.02447, 0.75, 0.01, 0.04215, 0.13, 0.01365, 0.2083, 0.01365, 0.2083, 0.04215, 0.13, 0.4578, 0.37, 0.4864, 0.2917, 0.4864, 0.2917, 0.4578, 0.37, 0.5136, 0.2083, 0.5422, 0.13, 0.5422, 0.13, 0.5136, 0.2083, 0.9864, 0.2917, 0.9578, 0.37, 0.9578, 0.37, 0.9864, 0.2917, 0.09573, 0.4339, 0.1679, 0.4755, 0.1679, 0.4755, 0.09573, 0.4339, 0.4043, 0.06615, 0.3321, 0.02447, 0.3321, 0.02447, 0.4043, 0.06615, 0.6679, 0.4755, 0.5957, 0.4339, 0.5957, 0.4339, 0.6679, 0.4755, 0.8321, 0.02447, 0.9043, 0.06615, 0.9043, 0.06615, 0.8321, 0.02447, 0.09573, 0.06615, 0.04215, 0.13, 0.04215, 0.13, 0.09573, 0.06615, 0.4043, 0.4339, 0.4578, 0.37, 0.4578, 0.37, 0.4043, 0.4339, 0.5422, 0.13, 0.5957, 0.06615, 0.5957, 0.06615, 0.5422, 0.13, 0.9578, 0.37, 0.9043, 0.4339, 0.9043, 0.4339, 0.9578, 0.37, 0.4864, 0.2083, 0.4864, 0.2917, 0.4864, 0.2917, 0.4864, 0.2083, 0.04215, 0.37, 0.09573, 0.4339, 0.09573, 0.4339, 0.04215, 0.37, 0.4578, 0.13, 0.4043, 0.06615, 0.4043, 0.06615, 0.4578, 0.13, 0.75, 0.49, 0.8321, 0.4755, 0.9043, 0.4339, 0.9578, 0.37, 0.9864, 0.2917, 0.9864, 0.2083, 0.9578, 0.13, 0.9043, 0.06615, 0.8321, 0.02447, 0.75, 0.01, 0.6679, 0.02447, 0.5957, 0.06615, 0.5422, 0.13, 0.5136, 0.2083, 0.5136, 0.2917, 0.5422, 0.37, 0.5957, 0.4339, 0.6679, 0.4755, 1.0, 0.5, 1.0, 1.0, 0.9444, 1.0, 0.9444, 0.5, 0.9444, 0.5, 0.9444, 1.0, 0.8889, 1.0, 0.8889, 0.5, 0.8889, 0.5, 0.8889, 1.0, 0.8333, 1.0, 0.8333, 0.5, 0.8333, 0.5, 0.8333, 1.0, 0.7778, 1.0, 0.7778, 0.5, 0.7778, 0.5, 0.7778, 1.0, 0.7222, 1.0, 0.7222, 0.5, 0.7222, 0.5, 0.7222, 1.0, 0.6667, 1.0, 0.6667, 0.5, 0.6667, 0.5, 0.6667, 1.0, 0.6111, 1.0, 0.6111, 0.5, 0.6111, 0.5, 0.6111, 1.0, 0.5556, 1.0, 0.5556, 0.5, 0.5556, 0.5, 0.5556, 1.0, 0.5, 1.0, 0.5, 0.5, 0.5, 0.5, 0.5, 1.0, 0.4444, 1.0, 0.4444, 0.5, 0.4444, 0.5, 0.4444, 1.0, 0.3889, 1.0, 0.3889, 0.5, 0.3889, 0.5, 0.3889, 1.0, 0.3333, 1.0, 0.3333, 0.5, 0.3333, 0.5, 0.3333, 1.0, 0.2778, 1.0, 0.2778, 0.5, 0.2778, 0.5, 0.2778, 1.0, 0.2222, 1.0, 0.2222, 0.5, 0.2222, 0.5, 0.2222, 1.0, 0.1667, 1.0, 0.1667, 0.5, 0.1667, 0.5, 0.1667, 1.0, 0.1111, 1.0, 0.1111, 0.5, 0.1111, 0.5, 0.1111, 1.0, 0.05556, 1.0, 0.05556, 0.5, 0.05556, 0.5, 0.05556, 1.0, -1.863e-07, 1.0, -1.863e-07, 0.5, 0.9864, 0.2083, 0.9864, 0.2917, 0.9864, 0.2917, 0.9864, 0.2083, 0.5136, 0.2917, 0.5136, 0.2083, 0.5136, 0.2083, 0.5136, 0.2917, 0.8321, 0.4755, 0.75, 0.49, 0.75, 0.49, 0.8321, 0.4755, 0.4864, 0.2917, 0.4864, 0.2083, 0.4864, 0.2083, 0.4864, 0.2917, 0.01365, 0.2083, 0.01365, 0.2917, 0.01365, 0.2917, 0.01365, 0.2083, 0.25, 0.49, 0.3321, 0.4755, 0.3321, 0.4755, 0.25, 0.49, 0.6679, 0.02447, 0.75, 0.01, 0.75, 0.01, 0.6679, 0.02447, 0.25, 0.01, 0.1679, 0.02447, 0.1679, 0.02447, 0.25, 0.01, 0.9578, 0.13, 0.9864, 0.2083, 0.9864, 0.2083, 0.9578, 0.13, 0.5422, 0.37, 0.5136, 0.2917, 0.5136, 0.2917, 0.5422, 0.37, 0.4864, 0.2083, 0.4578, 0.13, 0.4578, 0.13, 0.4864, 0.2083, 0.01365, 0.2917, 0.04215, 0.37, 0.04215, 0.37, 0.01365, 0.2917, 0.9043, 0.4339, 0.8321, 0.4755, 0.8321, 0.4755, 0.9043, 0.4339, 0.5957, 0.06615, 0.6679, 0.02447, 0.6679, 0.02447, 0.5957, 0.06615, 0.3321, 0.4755, 0.4043, 0.4339, 0.4043, 0.4339, 0.3321, 0.4755, 0.1679, 0.02447, 0.09573, 0.06615, 0.09573, 0.06615, 0.1679, 0.02447, 0.9043, 0.06615, 0.9578, 0.13, 0.9578, 0.13, 0.9043, 0.06615, 0.5957, 0.4339, 0.5422, 0.37, 0.5422, 0.37, 0.5957, 0.4339, 0.3321, 0.4755, 0.25, 0.49, 0.1679, 0.4755, 0.09573, 0.4339, 0.04215, 0.37, 0.01365, 0.2917, 0.01365, 0.2083, 0.04215, 0.13, 0.09573, 0.06615, 0.1679, 0.02447, 0.25, 0.01, 0.3321, 0.02447, 0.4043, 0.06615, 0.4578, 0.13, 0.4864, 0.2083, 0.4864, 0.2917, 0.4578, 0.37, 0.4043, 0.4339, 0.1679, 0.02447, 0.25, 0.01, 0.25, 0.01, 0.1679, 0.02447, 0.04215, 0.37, 0.01365, 0.2917, 0.01365, 0.2917, 0.04215, 0.37, 0.4578, 0.37, 0.4043, 0.4339, 0.4043, 0.4339, 0.4578, 0.37, 0.3321, 0.02447, 0.4043, 0.06615, 0.4043, 0.06615, 0.3321, 0.02447, 0.3321, 0.4755, 0.25, 0.49, 0.25, 0.49, 0.3321, 0.4755, 0.01365, 0.2083, 0.04215, 0.13, 0.04215, 0.13, 0.01365, 0.2083, 0.25, 0.49, 0.1679, 0.4755, 0.1679, 0.4755, 0.25, 0.49, 0.4578, 0.13, 0.4864, 0.2083, 0.4864, 0.2083, 0.4578, 0.13, 0.09573, 0.06615, 0.1679, 0.02447, 0.1679, 0.02447, 0.09573, 0.06615, 0.09573, 0.4339, 0.04215, 0.37, 0.04215, 0.37, 0.09573, 0.4339, 0.4864, 0.2917, 0.4578, 0.37, 0.4578, 0.37, 0.4864, 0.2917, 0.25, 0.01, 0.3321, 0.02447, 0.3321, 0.02447, 0.25, 0.01, 0.01365, 0.2917, 0.01365, 0.2083, 0.01365, 0.2083, 0.01365, 0.2917, 0.4043, 0.4339, 0.3321, 0.4755, 0.3321, 0.4755, 0.4043, 0.4339, 0.4043, 0.06615, 0.4578, 0.13, 0.4578, 0.13, 0.4043, 0.06615, 0.04215, 0.13, 0.09573, 0.06615, 0.09573, 0.06615, 0.04215, 0.13, 0.1679, 0.4755, 0.09573, 0.4339, 0.09573, 0.4339, 0.1679, 0.4755])
me_cylinder_004.materials.append(mat_material_001)
me_cylinder_004.use_remesh_fix_poles = True
me_cylinder_004.use_remesh_preserve_attributes = False
me_cylinder_004.use_mirror_vertex_groups = False
me_cylinder_004.update()
me_cylinder_005 = bpy.data.meshes.new('Cylinder.005')
me_cylinder_005.from_pydata([(0.7214, -0.9371, -5.435), (0.5303, -0.9034, -5.435), (0.8894, -1.034, -5.435), (1.014, -1.183, -5.435), (1.081, -1.365, -5.435), (1.081, -1.559, -5.435), (1.014, -1.742, -5.435), (0.8894, -1.89, -5.435), (0.7214, -1.987, -5.435), (0.5303, -2.021, -5.435), (0.3392, -1.987, -5.435), (0.1711, -1.89, -5.435), (0.04639, -1.742, -5.435), (-0.01998, -1.559, -5.435), (-0.01998, -1.365, -5.435), (0.04639, -1.183, -5.435), (0.1711, -1.034, -5.435), (0.3392, -0.9371, -5.435)], [], [(0, 1, 17, 16, 15, 14, 13, 12, 11, 10, 9, 8, 7, 6, 5, 4, 3, 2)])
_uv = me_cylinder_005.uv_layers.new(name='UVMap')
_uv.uv.foreach_set('vector', [0.3321, 0.4755, 0.25, 0.49, 0.1679, 0.4755, 0.09573, 0.4339, 0.04215, 0.37, 0.01365, 0.2917, 0.01365, 0.2083, 0.04215, 0.13, 0.09573, 0.06615, 0.1679, 0.02447, 0.25, 0.01, 0.3321, 0.02447, 0.4043, 0.06615, 0.4578, 0.13, 0.4864, 0.2083, 0.4864, 0.2917, 0.4578, 0.37, 0.4043, 0.4339])
me_cylinder_005.materials.append(mat_material_002)
me_cylinder_005.use_remesh_fix_poles = True
me_cylinder_005.use_remesh_preserve_attributes = False
me_cylinder_005.use_mirror_vertex_groups = False
me_cylinder_005.update()
me_cylinder_006 = bpy.data.meshes.new('Cylinder.006')
me_cylinder_006.from_pydata([(-5.266e-09, 0.7276, -0.6466), (-5.266e-09, 0.7276, 0.6466), (0.2211, 0.6886, -0.6466), (0.2211, 0.6886, 0.6466), (0.4156, 0.5763, -0.6466), (0.4156, 0.5763, 0.6466), (0.56, 0.4043, -0.6466), (0.56, 0.4043, 0.6466), (0.6368, 0.1933, -0.6466), (0.6368, 0.1933, 0.6466), (0.6368, -0.0313, -0.6466), (0.6368, -0.0313, 0.6466), (0.56, -0.2423, -0.6466), (0.56, -0.2423, 0.6466), (0.4156, -0.4143, -0.6466), (0.4156, -0.4143, 0.6466), (0.2211, -0.5266, -0.6466), (0.2211, -0.5266, 0.6466), (9.237e-08, -0.5656, -0.6466), (9.237e-08, -0.5656, 0.6466), (-0.2211, -0.5266, -0.6466), (-0.2211, -0.5266, 0.6466), (-0.4156, -0.4143, -0.6466), (-0.4156, -0.4143, 0.6466), (-0.56, -0.2423, -0.6466), (-0.56, -0.2423, 0.6466), (-0.6368, -0.0313, -0.6466), (-0.6368, -0.0313, 0.6466), (-0.6368, 0.1933, -0.6466), (-0.6368, 0.1933, 0.6466), (-0.56, 0.4043, -0.6466), (-0.56, 0.4043, 0.6466), (-0.4156, 0.5763, -0.6466), (-0.4156, 0.5763, 0.6466), (-0.2211, 0.6886, -0.6466), (-0.2211, 0.6886, 0.6466), (4.242e-08, 1.295, 3.074), (0.4152, 1.222, 3.074), (0.4152, 1.222, 3.236), (4.242e-08, 1.295, 3.236), (0.7804, 1.011, 3.074), (0.7804, 1.011, 3.236), (1.051, 0.688, 3.074), (1.051, 0.688, 3.236), (1.196, 0.2918, 3.074), (1.196, 0.2918, 3.236), (1.196, -0.1298, 3.074), (1.196, -0.1298, 3.236), (1.051, -0.526, 3.074), (1.051, -0.526, 3.236), (0.7804, -0.849, 3.074), (0.7804, -0.849, 3.236), (0.4152, -1.06, 3.074), (0.4152, -1.06, 3.236), (2.257e-07, -1.133, 3.074), (2.257e-07, -1.133, 3.236), (-0.4152, -1.06, 3.074), (-0.4152, -1.06, 3.236), (-0.7804, -0.849, 3.074), (-0.7804, -0.849, 3.236), (-1.051, -0.526, 3.074), (-1.051, -0.526, 3.236), (-1.196, -0.1298, 3.074), (-1.196, -0.1298, 3.236), (-1.196, 0.2918, 3.074), (-1.196, 0.2918, 3.236), (-1.051, 0.688, 3.074), (-1.051, 0.688, 3.236), (-0.7804, 1.011, 3.074), (-0.7804, 1.011, 3.236), (-0.4152, 1.222, 3.074), (-0.4152, 1.222, 3.236), (0.1911, 0.606, 0.6466), (-1.265e-08, 0.6397, 0.6466), (0.3592, 0.509, 0.6466), (0.4839, 0.3604, 0.6466), (0.5503, 0.178, 0.6466), (0.5503, -0.01605, 0.6466), (0.4839, -0.1984, 0.6466), (0.3592, -0.347, 0.6466), (0.1911, -0.4441, 0.6466), (7.172e-08, -0.4778, 0.6466), (-0.1911, -0.4441, 0.6466), (-0.3592, -0.347, 0.6466), (-0.4839, -0.1984, 0.6466), (-0.5503, -0.01605, 0.6466), (-0.5503, 0.178, 0.6466), (-0.4839, 0.3604, 0.6466), (-0.3592, 0.509, 0.6466), (-0.1911, 0.606, 0.6466)], [], [(35, 1, 39, 71), (17, 19, 55, 53), (0, 34, 70, 36), (18, 16, 52, 54), (25, 27, 63, 61), (7, 9, 45, 43), (26, 24, 60, 62), (8, 6, 42, 44), (33, 35, 71, 69), (15, 17, 53, 51), (34, 32, 68, 70), (16, 14, 50, 52), (23, 25, 61, 59), (5, 7, 43, 41), (24, 22, 58, 60), (6, 4, 40, 42), (11, 9, 76, 77), (31, 33, 69, 67), (13, 15, 51, 49), (0, 2, 4, 6, 8, 10, 12, 14, 16, 18, 20, 22, 24, 26, 28, 30, 32, 34), (36, 39, 38, 37), (37, 38, 41, 40), (40, 41, 43, 42), (42, 43, 45, 44), (44, 45, 47, 46), (46, 47, 49, 48), (48, 49, 51, 50), (50, 51, 53, 52), (52, 53, 55, 54), (54, 55, 57, 56), (56, 57, 59, 58), (58, 59, 61, 60), (60, 61, 63, 62), (62, 63, 65, 64), (64, 65, 67, 66), (66, 67, 69, 68), (68, 69, 71, 70), (70, 71, 39, 36), (10, 8, 44, 46), (28, 26, 62, 64), (2, 0, 36, 37), (9, 11, 47, 45), (27, 29, 65, 63), (1, 3, 38, 39), (20, 18, 54, 56), (19, 21, 57, 55), (12, 10, 46, 48), (30, 28, 64, 66), (11, 13, 49, 47), (29, 31, 67, 65), (4, 2, 37, 40), (22, 20, 56, 58), (3, 5, 41, 38), (21, 23, 59, 57), (14, 12, 48, 50), (32, 30, 66, 68), (72, 73, 89, 88, 87, 86, 85, 84, 83, 82, 81, 80, 79, 78, 77, 76, 75, 74), (21, 19, 81, 82), (31, 29, 86, 87), (7, 5, 74, 75), (17, 15, 79, 80), (3, 1, 73, 72), (27, 25, 84, 85), (1, 35, 89, 73), (13, 11, 77, 78), (23, 21, 82, 83), (33, 31, 87, 88), (9, 7, 75, 76), (19, 17, 80, 81), (29, 27, 85, 86), (5, 3, 72, 74), (15, 13, 78, 79), (25, 23, 83, 84), (35, 33, 88, 89)])
_uv = me_cylinder_006.uv_layers.new(name='UVMap')
_uv.uv.foreach_set('vector', [0.1679, 0.4755, 0.25, 0.49, 0.25, 0.49, 0.1679, 0.4755, 0.3321, 0.02447, 0.25, 0.01, 0.25, 0.01, 0.3321, 0.02447, 0.75, 0.49, 0.6679, 0.4755, 0.6679, 0.4755, 0.75, 0.49, 0.75, 0.01, 0.8321, 0.02447, 0.8321, 0.02447, 0.75, 0.01, 0.04215, 0.13, 0.01365, 0.2083, 0.01365, 0.2083, 0.04215, 0.13, 0.4578, 0.37, 0.4864, 0.2917, 0.4864, 0.2917, 0.4578, 0.37, 0.5136, 0.2083, 0.5422, 0.13, 0.5422, 0.13, 0.5136, 0.2083, 0.9864, 0.2917, 0.9578, 0.37, 0.9578, 0.37, 0.9864, 0.2917, 0.09573, 0.4339, 0.1679, 0.4755, 0.1679, 0.4755, 0.09573, 0.4339, 0.4043, 0.06615, 0.3321, 0.02447, 0.3321, 0.02447, 0.4043, 0.06615, 0.6679, 0.4755, 0.5957, 0.4339, 0.5957, 0.4339, 0.6679, 0.4755, 0.8321, 0.02447, 0.9043, 0.06615, 0.9043, 0.06615, 0.8321, 0.02447, 0.09573, 0.06615, 0.04215, 0.13, 0.04215, 0.13, 0.09573, 0.06615, 0.4043, 0.4339, 0.4578, 0.37, 0.4578, 0.37, 0.4043, 0.4339, 0.5422, 0.13, 0.5957, 0.06615, 0.5957, 0.06615, 0.5422, 0.13, 0.9578, 0.37, 0.9043, 0.4339, 0.9043, 0.4339, 0.9578, 0.37, 0.4864, 0.2083, 0.4864, 0.2917, 0.4864, 0.2917, 0.4864, 0.2083, 0.04215, 0.37, 0.09573, 0.4339, 0.09573, 0.4339, 0.04215, 0.37, 0.4578, 0.13, 0.4043, 0.06615, 0.4043, 0.06615, 0.4578, 0.13, 0.75, 0.49, 0.8321, 0.4755, 0.9043, 0.4339, 0.9578, 0.37, 0.9864, 0.2917, 0.9864, 0.2083, 0.9578, 0.13, 0.9043, 0.06615, 0.8321, 0.02447, 0.75, 0.01, 0.6679, 0.02447, 0.5957, 0.06615, 0.5422, 0.13, 0.5136, 0.2083, 0.5136, 0.2917, 0.5422, 0.37, 0.5957, 0.4339, 0.6679, 0.4755, 1.0, 0.5, 1.0, 1.0, 0.9444, 1.0, 0.9444, 0.5, 0.9444, 0.5, 0.9444, 1.0, 0.8889, 1.0, 0.8889, 0.5, 0.8889, 0.5, 0.8889, 1.0, 0.8333, 1.0, 0.8333, 0.5, 0.8333, 0.5, 0.8333, 1.0, 0.7778, 1.0, 0.7778, 0.5, 0.7778, 0.5, 0.7778, 1.0, 0.7222, 1.0, 0.7222, 0.5, 0.7222, 0.5, 0.7222, 1.0, 0.6667, 1.0, 0.6667, 0.5, 0.6667, 0.5, 0.6667, 1.0, 0.6111, 1.0, 0.6111, 0.5, 0.6111, 0.5, 0.6111, 1.0, 0.5556, 1.0, 0.5556, 0.5, 0.5556, 0.5, 0.5556, 1.0, 0.5, 1.0, 0.5, 0.5, 0.5, 0.5, 0.5, 1.0, 0.4444, 1.0, 0.4444, 0.5, 0.4444, 0.5, 0.4444, 1.0, 0.3889, 1.0, 0.3889, 0.5, 0.3889, 0.5, 0.3889, 1.0, 0.3333, 1.0, 0.3333, 0.5, 0.3333, 0.5, 0.3333, 1.0, 0.2778, 1.0, 0.2778, 0.5, 0.2778, 0.5, 0.2778, 1.0, 0.2222, 1.0, 0.2222, 0.5, 0.2222, 0.5, 0.2222, 1.0, 0.1667, 1.0, 0.1667, 0.5, 0.1667, 0.5, 0.1667, 1.0, 0.1111, 1.0, 0.1111, 0.5, 0.1111, 0.5, 0.1111, 1.0, 0.05556, 1.0, 0.05556, 0.5, 0.05556, 0.5, 0.05556, 1.0, -1.863e-07, 1.0, -1.863e-07, 0.5, 0.9864, 0.2083, 0.9864, 0.2917, 0.9864, 0.2917, 0.9864, 0.2083, 0.5136, 0.2917, 0.5136, 0.2083, 0.5136, 0.2083, 0.5136, 0.2917, 0.8321, 0.4755, 0.75, 0.49, 0.75, 0.49, 0.8321, 0.4755, 0.4864, 0.2917, 0.4864, 0.2083, 0.4864, 0.2083, 0.4864, 0.2917, 0.01365, 0.2083, 0.01365, 0.2917, 0.01365, 0.2917, 0.01365, 0.2083, 0.25, 0.49, 0.3321, 0.4755, 0.3321, 0.4755, 0.25, 0.49, 0.6679, 0.02447, 0.75, 0.01, 0.75, 0.01, 0.6679, 0.02447, 0.25, 0.01, 0.1679, 0.02447, 0.1679, 0.02447, 0.25, 0.01, 0.9578, 0.13, 0.9864, 0.2083, 0.9864, 0.2083, 0.9578, 0.13, 0.5422, 0.37, 0.5136, 0.2917, 0.5136, 0.2917, 0.5422, 0.37, 0.4864, 0.2083, 0.4578, 0.13, 0.4578, 0.13, 0.4864, 0.2083, 0.01365, 0.2917, 0.04215, 0.37, 0.04215, 0.37, 0.01365, 0.2917, 0.9043, 0.4339, 0.8321, 0.4755, 0.8321, 0.4755, 0.9043, 0.4339, 0.5957, 0.06615, 0.6679, 0.02447, 0.6679, 0.02447, 0.5957, 0.06615, 0.3321, 0.4755, 0.4043, 0.4339, 0.4043, 0.4339, 0.3321, 0.4755, 0.1679, 0.02447, 0.09573, 0.06615, 0.09573, 0.06615, 0.1679, 0.02447, 0.9043, 0.06615, 0.9578, 0.13, 0.9578, 0.13, 0.9043, 0.06615, 0.5957, 0.4339, 0.5422, 0.37, 0.5422, 0.37, 0.5957, 0.4339, 0.3321, 0.4755, 0.25, 0.49, 0.1679, 0.4755, 0.09573, 0.4339, 0.04215, 0.37, 0.01365, 0.2917, 0.01365, 0.2083, 0.04215, 0.13, 0.09573, 0.06615, 0.1679, 0.02447, 0.25, 0.01, 0.3321, 0.02447, 0.4043, 0.06615, 0.4578, 0.13, 0.4864, 0.2083, 0.4864, 0.2917, 0.4578, 0.37, 0.4043, 0.4339, 0.1679, 0.02447, 0.25, 0.01, 0.25, 0.01, 0.1679, 0.02447, 0.04215, 0.37, 0.01365, 0.2917, 0.01365, 0.2917, 0.04215, 0.37, 0.4578, 0.37, 0.4043, 0.4339, 0.4043, 0.4339, 0.4578, 0.37, 0.3321, 0.02447, 0.4043, 0.06615, 0.4043, 0.06615, 0.3321, 0.02447, 0.3321, 0.4755, 0.25, 0.49, 0.25, 0.49, 0.3321, 0.4755, 0.01365, 0.2083, 0.04215, 0.13, 0.04215, 0.13, 0.01365, 0.2083, 0.25, 0.49, 0.1679, 0.4755, 0.1679, 0.4755, 0.25, 0.49, 0.4578, 0.13, 0.4864, 0.2083, 0.4864, 0.2083, 0.4578, 0.13, 0.09573, 0.06615, 0.1679, 0.02447, 0.1679, 0.02447, 0.09573, 0.06615, 0.09573, 0.4339, 0.04215, 0.37, 0.04215, 0.37, 0.09573, 0.4339, 0.4864, 0.2917, 0.4578, 0.37, 0.4578, 0.37, 0.4864, 0.2917, 0.25, 0.01, 0.3321, 0.02447, 0.3321, 0.02447, 0.25, 0.01, 0.01365, 0.2917, 0.01365, 0.2083, 0.01365, 0.2083, 0.01365, 0.2917, 0.4043, 0.4339, 0.3321, 0.4755, 0.3321, 0.4755, 0.4043, 0.4339, 0.4043, 0.06615, 0.4578, 0.13, 0.4578, 0.13, 0.4043, 0.06615, 0.04215, 0.13, 0.09573, 0.06615, 0.09573, 0.06615, 0.04215, 0.13, 0.1679, 0.4755, 0.09573, 0.4339, 0.09573, 0.4339, 0.1679, 0.4755])
me_cylinder_006.materials.append(mat_material_001)
me_cylinder_006.use_remesh_fix_poles = True
me_cylinder_006.use_remesh_preserve_attributes = False
me_cylinder_006.use_mirror_vertex_groups = False
me_cylinder_006.update()
me_cylinder_007 = bpy.data.meshes.new('Cylinder.007')
me_cylinder_007.from_pydata([(0.7214, -0.9371, -5.435), (0.5303, -0.9034, -5.435), (0.8894, -1.034, -5.435), (1.014, -1.183, -5.435), (1.081, -1.365, -5.435), (1.081, -1.559, -5.435), (1.014, -1.742, -5.435), (0.8894, -1.89, -5.435), (0.7214, -1.987, -5.435), (0.5303, -2.021, -5.435), (0.3392, -1.987, -5.435), (0.1711, -1.89, -5.435), (0.04639, -1.742, -5.435), (-0.01998, -1.559, -5.435), (-0.01998, -1.365, -5.435), (0.04639, -1.183, -5.435), (0.1711, -1.034, -5.435), (0.3392, -0.9371, -5.435)], [], [(0, 1, 17, 16, 15, 14, 13, 12, 11, 10, 9, 8, 7, 6, 5, 4, 3, 2)])
_uv = me_cylinder_007.uv_layers.new(name='UVMap')
_uv.uv.foreach_set('vector', [0.3321, 0.4755, 0.25, 0.49, 0.1679, 0.4755, 0.09573, 0.4339, 0.04215, 0.37, 0.01365, 0.2917, 0.01365, 0.2083, 0.04215, 0.13, 0.09573, 0.06615, 0.1679, 0.02447, 0.25, 0.01, 0.3321, 0.02447, 0.4043, 0.06615, 0.4578, 0.13, 0.4864, 0.2083, 0.4864, 0.2917, 0.4578, 0.37, 0.4043, 0.4339])
me_cylinder_007.materials.append(mat_material_002)
me_cylinder_007.use_remesh_fix_poles = True
me_cylinder_007.use_remesh_preserve_attributes = False
me_cylinder_007.use_mirror_vertex_groups = False
me_cylinder_007.update()

# ---- objects
ob_light = bpy.data.objects.new('Light', light_light)
ob_camera = bpy.data.objects.new('Camera', cam_camera)
ob_cylinder = bpy.data.objects.new('Cylinder', me_cylinder)
ob_cylinder_001 = bpy.data.objects.new('Cylinder.001', me_cylinder_001)
ob_cylinder_002 = bpy.data.objects.new('Cylinder.002', me_cylinder_002)
ob_cylinder_003 = bpy.data.objects.new('Cylinder.003', me_cylinder_004)
ob_cylinder_004 = bpy.data.objects.new('Cylinder.004', me_cylinder_005)
ob_cylinder_005 = bpy.data.objects.new('Cylinder.005', me_cylinder_006)
ob_cylinder_006 = bpy.data.objects.new('Cylinder.006', me_cylinder_007)

# ---- transforms, parenting, visibility, modifiers, constraints
ob_light.location = (4.076, 1.005, 5.904)
ob_light.rotation_euler = (0.6503, 0.05522, 1.866)
ob_light.lock_rotations_4d = False
ob_light.empty_display_type = 'ARROWS'
ob_light.color = (0.0, 0.0, 0.0, 0.0)
ob_light.lineart.crease_threshold = 0.0
ob_camera.location = (7.359, -6.926, 4.958)
ob_camera.rotation_euler = (1.109, 0.0, 0.8149)
ob_camera.lock_rotations_4d = False
ob_camera.empty_display_type = 'ARROWS'
ob_camera.color = (0.0, 0.0, 0.0, 0.0)
ob_camera.display_type = 'WIRE'
ob_camera.lineart.crease_threshold = 0.0
ob_cylinder.location = (-0.01748, -0.166, -0.05159)
ob_cylinder.scale = (1.0, 1.0, 0.04034)
ob_cylinder.lineart.crease_threshold = 0.0
_m = ob_cylinder.modifiers.new('Subdivision', 'SUBSURF')
_m.uv_smooth = 'PRESERVE_CORNERS'
ob_cylinder_001.location = (0.294, 0.2739, 0.01672)
ob_cylinder_001.rotation_euler = (0.1127, -0.0, 0.0)
ob_cylinder_001.scale = (0.4906, 0.4906, 0.03046)
ob_cylinder_001.lineart.crease_threshold = 0.0
ob_cylinder_002.location = (-0.01865, 1.177, 0.3732)
ob_cylinder_002.rotation_euler = (0.1127, -0.0, 0.0)
ob_cylinder_002.scale = (0.5988, 0.5988, 0.03718)
ob_cylinder_002.lineart.crease_threshold = 0.0
_m = ob_cylinder_002.modifiers.new('Subdivision', 'SUBSURF')
_m.uv_smooth = 'PRESERVE_CORNERS'
ob_cylinder_003.location = (-0.02733, -0.5653, 0.01411)
ob_cylinder_003.rotation_euler = (0.1127, -0.0, 0.0)
ob_cylinder_003.scale = (0.4906, 0.4906, 0.03046)
ob_cylinder_003.lineart.crease_threshold = 0.0
ob_cylinder_004.location = (-0.34, 0.3381, 0.3706)
ob_cylinder_004.rotation_euler = (0.1127, -0.0, 0.0)
ob_cylinder_004.scale = (0.5988, 0.5988, 0.03718)
ob_cylinder_004.lineart.crease_threshold = 0.0
_m = ob_cylinder_004.modifiers.new('Subdivision', 'SUBSURF')
_m.uv_smooth = 'PRESERVE_CORNERS'
ob_cylinder_005.location = (-0.3956, 0.1656, -0.03235)
ob_cylinder_005.rotation_euler = (0.1127, 0.06998, 0.0)
ob_cylinder_005.scale = (0.4906, 0.4906, 0.03046)
ob_cylinder_005.lineart.crease_threshold = 0.0
ob_cylinder_006.location = (-0.7187, 1.069, 0.3792)
ob_cylinder_006.rotation_euler = (0.1127, 0.1052, 0.0)
ob_cylinder_006.scale = (0.5988, 0.5988, 0.03718)
ob_cylinder_006.lineart.crease_threshold = 0.0
_m = ob_cylinder_006.modifiers.new('Subdivision', 'SUBSURF')
_m.uv_smooth = 'PRESERVE_CORNERS'

# ---- collection membership
col_collection.objects.link(ob_light)
col_collection.objects.link(ob_camera)
col_collection.objects.link(ob_cylinder)
col_collection.objects.link(ob_cylinder_001)
col_collection.objects.link(ob_cylinder_002)
col_collection.objects.link(ob_cylinder_003)
col_collection.objects.link(ob_cylinder_004)
col_collection.objects.link(ob_cylinder_005)
col_collection.objects.link(ob_cylinder_006)

# ---- scene / render settings (as saved in the file)
scene.camera = ob_camera
scene.frame_start = 1; scene.frame_end = 250; scene.frame_set(59)
scene.render.engine = 'BLENDER_EEVEE_NEXT'
scene.cycles.use_denoising = False
scene.cycles.samples = 128
scene.cycles.sampling_pattern = 'TABULATED_SOBOL'
scene.cycles.use_adaptive_sampling = False
scene.cycles.use_light_tree = False
scene.view_settings.view_transform = 'Filmic'
bpy.context.view_layer.update()
